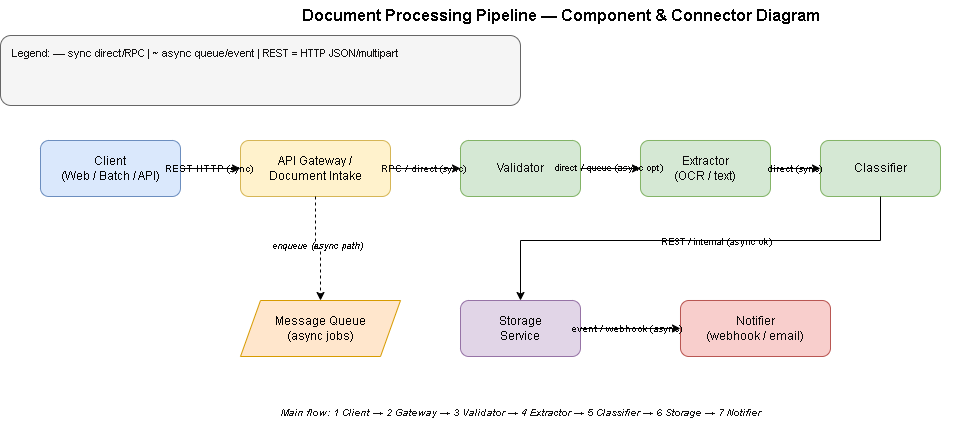

The diagram above was exported from draw.io. Its source (the exported page's mxGraphModel, read from the mxfile embedded in the PNG):
<mxGraphModel dx="702" dy="563" grid="0" gridSize="10" guides="1" tooltips="1" connect="1" arrows="1" fold="1" page="1" pageScale="1" pageWidth="1200" pageHeight="900" background="#ffffff" math="0" shadow="0">
  <root>
    <mxCell id="0" />
    <mxCell id="1" parent="0" />
    <mxCell id="title" value="&lt;font color=&quot;#030303&quot;&gt;Document Processing Pipeline — Component &amp;amp; Connector Diagram&lt;/font&gt;" style="text;html=1;strokeColor=none;fillColor=none;align=center;verticalAlign=middle;fontSize=16;fontStyle=1" parent="1" vertex="1">
      <mxGeometry x="200" y="20" width="800" height="30" as="geometry" />
    </mxCell>
    <mxCell id="legend-box" value="" style="rounded=1;whiteSpace=wrap;html=1;fillColor=#f5f5f5;strokeColor=#666666;" parent="1" vertex="1">
      <mxGeometry x="40" y="55" width="520" height="70" as="geometry" />
    </mxCell>
    <mxCell id="legend-text" value="&lt;font color=&quot;#121111&quot;&gt;Legend: — sync direct/RPC  |  ~ async queue/event  |  REST = HTTP JSON/multipart&lt;/font&gt;" style="text;html=1;strokeColor=none;fillColor=none;align=left;verticalAlign=top;whiteSpace=wrap;fontSize=11;" parent="1" vertex="1">
      <mxGeometry x="50" y="60" width="500" height="60" as="geometry" />
    </mxCell>
    <mxCell id="client" value="&lt;font color=&quot;#080707&quot;&gt;Client&lt;br&gt;(Web / Batch / API)&lt;/font&gt;" style="rounded=1;whiteSpace=wrap;html=1;fillColor=#dae8fc;strokeColor=#6c8ebf;" parent="1" vertex="1">
      <mxGeometry x="80" y="160" width="140" height="56" as="geometry" />
    </mxCell>
    <mxCell id="gateway" value="&lt;font color=&quot;#050505&quot;&gt;API Gateway /&lt;br&gt;Document Intake&lt;/font&gt;" style="rounded=1;whiteSpace=wrap;html=1;fillColor=#fff2cc;strokeColor=#d6b656;" parent="1" vertex="1">
      <mxGeometry x="280" y="160" width="150" height="56" as="geometry" />
    </mxCell>
    <mxCell id="validator" value="&lt;font color=&quot;#0d0c0c&quot;&gt;Validator&lt;/font&gt;" style="rounded=1;whiteSpace=wrap;html=1;fillColor=#d5e8d4;strokeColor=#82b366;" parent="1" vertex="1">
      <mxGeometry x="500" y="160" width="120" height="56" as="geometry" />
    </mxCell>
    <mxCell id="extractor" value="&lt;font color=&quot;#0b0a0a&quot;&gt;Extractor&lt;br&gt;(OCR / text)&lt;/font&gt;" style="rounded=1;whiteSpace=wrap;html=1;fillColor=#d5e8d4;strokeColor=#82b366;" parent="1" vertex="1">
      <mxGeometry x="680" y="160" width="130" height="56" as="geometry" />
    </mxCell>
    <mxCell id="classifier" value="&lt;font color=&quot;#060505&quot;&gt;Classifier&lt;/font&gt;" style="rounded=1;whiteSpace=wrap;html=1;fillColor=#d5e8d4;strokeColor=#82b366;" parent="1" vertex="1">
      <mxGeometry x="860" y="160" width="120" height="56" as="geometry" />
    </mxCell>
    <mxCell id="storage" value="&lt;font color=&quot;#060505&quot;&gt;Storage&lt;br&gt;Service&lt;/font&gt;" style="rounded=1;whiteSpace=wrap;html=1;fillColor=#e1d5e7;strokeColor=#9673a6;" parent="1" vertex="1">
      <mxGeometry x="500" y="320" width="120" height="56" as="geometry" />
    </mxCell>
    <mxCell id="notifier" value="&lt;font color=&quot;#0b0a0a&quot;&gt;Notifier&lt;br&gt;(webhook / email)&lt;/font&gt;" style="rounded=1;whiteSpace=wrap;html=1;fillColor=#f8cecc;strokeColor=#b85450;" parent="1" vertex="1">
      <mxGeometry x="720" y="320" width="150" height="56" as="geometry" />
    </mxCell>
    <mxCell id="queue" value="&lt;font color=&quot;#030202&quot;&gt;Message Queue&lt;br&gt;(async jobs)&lt;/font&gt;" style="shape=parallelogram;perimeter=parallelogramPerimeter;whiteSpace=wrap;html=1;fixedSize=1;fillColor=#ffe6cc;strokeColor=#d79b00;" parent="1" vertex="1">
      <mxGeometry x="280" y="320" width="160" height="56" as="geometry" />
    </mxCell>
    <mxCell id="e1" style="edgeStyle=orthogonalEdgeStyle;rounded=0;html=1;exitX=1;exitY=0.5;exitDx=0;exitDy=0;entryX=0;entryY=0.5;entryDx=0;entryDy=0;" parent="1" source="client" target="gateway" edge="1">
      <mxGeometry relative="1" as="geometry" />
    </mxCell>
    <mxCell id="e1l" value="REST HTTP (sync)" style="edgeLabel;html=1;align=center;verticalAlign=middle;resizable=0;points=[];fontSize=10;fontColor=#050505;labelBackgroundColor=none;" parent="e1" vertex="1" connectable="0">
      <mxGeometry x="-0.1" y="1" relative="1" as="geometry">
        <mxPoint as="offset" />
      </mxGeometry>
    </mxCell>
    <mxCell id="e2" style="edgeStyle=orthogonalEdgeStyle;rounded=0;html=1;exitX=1;exitY=0.5;exitDx=0;exitDy=0;entryX=0;entryY=0.5;entryDx=0;entryDy=0;" parent="1" source="gateway" target="validator" edge="1">
      <mxGeometry relative="1" as="geometry" />
    </mxCell>
    <mxCell id="e2l" value="RPC / direct (sync)" style="edgeLabel;html=1;align=center;verticalAlign=middle;resizable=0;points=[];fontSize=10;labelBackgroundColor=none;fontColor=#100f0f;" parent="e2" vertex="1" connectable="0">
      <mxGeometry x="-0.1" y="1" relative="1" as="geometry">
        <mxPoint as="offset" />
      </mxGeometry>
    </mxCell>
    <mxCell id="e3" style="edgeStyle=orthogonalEdgeStyle;rounded=0;html=1;exitX=1;exitY=0.5;exitDx=0;exitDy=0;entryX=0;entryY=0.5;entryDx=0;entryDy=0;" parent="1" source="validator" target="extractor" edge="1">
      <mxGeometry relative="1" as="geometry" />
    </mxCell>
    <mxCell id="e3l" value="direct / queue (async opt)" style="edgeLabel;html=1;align=center;verticalAlign=middle;resizable=0;points=[];fontSize=9;labelBackgroundColor=none;fontColor=#080707;" parent="e3" vertex="1" connectable="0">
      <mxGeometry x="-0.1" y="1" relative="1" as="geometry">
        <mxPoint as="offset" />
      </mxGeometry>
    </mxCell>
    <mxCell id="e4" style="edgeStyle=orthogonalEdgeStyle;rounded=0;html=1;exitX=1;exitY=0.5;exitDx=0;exitDy=0;entryX=0;entryY=0.5;entryDx=0;entryDy=0;" parent="1" source="extractor" target="classifier" edge="1">
      <mxGeometry relative="1" as="geometry" />
    </mxCell>
    <mxCell id="e4l" value="&lt;span style=&quot;&quot;&gt;direct (sync)&lt;/span&gt;" style="edgeLabel;html=1;align=center;verticalAlign=middle;resizable=0;points=[];fontSize=10;fontColor=#030303;labelBackgroundColor=none;" parent="e4" vertex="1" connectable="0">
      <mxGeometry x="-0.1" y="1" relative="1" as="geometry">
        <mxPoint as="offset" />
      </mxGeometry>
    </mxCell>
    <mxCell id="e5" style="edgeStyle=orthogonalEdgeStyle;rounded=0;html=1;exitX=0.5;exitY=1;exitDx=0;exitDy=0;entryX=0.5;entryY=0;entryDx=0;entryDy=0;" parent="1" source="classifier" target="storage" edge="1">
      <mxGeometry relative="1" as="geometry">
        <Array as="points">
          <mxPoint x="920" y="260" />
          <mxPoint x="560" y="260" />
        </Array>
      </mxGeometry>
    </mxCell>
    <mxCell id="e5l" value="REST / internal (async ok)" style="edgeLabel;html=1;align=center;verticalAlign=middle;resizable=0;points=[];fontSize=9;labelBackgroundColor=none;fontColor=#050505;" parent="e5" vertex="1" connectable="0">
      <mxGeometry x="-0.1" y="1" relative="1" as="geometry">
        <mxPoint as="offset" />
      </mxGeometry>
    </mxCell>
    <mxCell id="e6" style="edgeStyle=orthogonalEdgeStyle;rounded=0;html=1;exitX=1;exitY=0.5;exitDx=0;exitDy=0;entryX=0;entryY=0.5;entryDx=0;entryDy=0;" parent="1" source="storage" target="notifier" edge="1">
      <mxGeometry relative="1" as="geometry" />
    </mxCell>
    <mxCell id="e6l" value="event / webhook (async)" style="edgeLabel;html=1;align=center;verticalAlign=middle;resizable=0;points=[];fontSize=10;labelBackgroundColor=none;fontColor=#050505;" parent="e6" vertex="1" connectable="0">
      <mxGeometry x="-0.1" y="1" relative="1" as="geometry">
        <mxPoint as="offset" />
      </mxGeometry>
    </mxCell>
    <mxCell id="e7" style="edgeStyle=orthogonalEdgeStyle;rounded=0;html=1;dashed=1;exitX=0.5;exitY=1;exitDx=0;exitDy=0;entryX=0.5;entryY=0;entryDx=0;entryDy=0;" parent="1" source="gateway" target="queue" edge="1">
      <mxGeometry relative="1" as="geometry" />
    </mxCell>
    <mxCell id="e7l" value="enqueue (async path)" style="edgeLabel;html=1;align=center;verticalAlign=middle;resizable=0;points=[];fontSize=9;fontStyle=2;labelBackgroundColor=none;fontColor=#050505;" parent="e7" vertex="1" connectable="0">
      <mxGeometry x="-0.1" y="1" relative="1" as="geometry">
        <mxPoint as="offset" />
      </mxGeometry>
    </mxCell>
    <mxCell id="flow" value="&lt;font color=&quot;#121111&quot;&gt;Main flow: 1 Client → 2 Gateway → 3 Validator → 4 Extractor → 5 Classifier → 6 Storage → 7 Notifier&lt;/font&gt;" style="text;html=1;strokeColor=none;fillColor=none;align=center;verticalAlign=middle;fontSize=10;fontStyle=2" parent="1" vertex="1">
      <mxGeometry x="200" y="420" width="720" height="24" as="geometry" />
    </mxCell>
  </root>
</mxGraphModel>